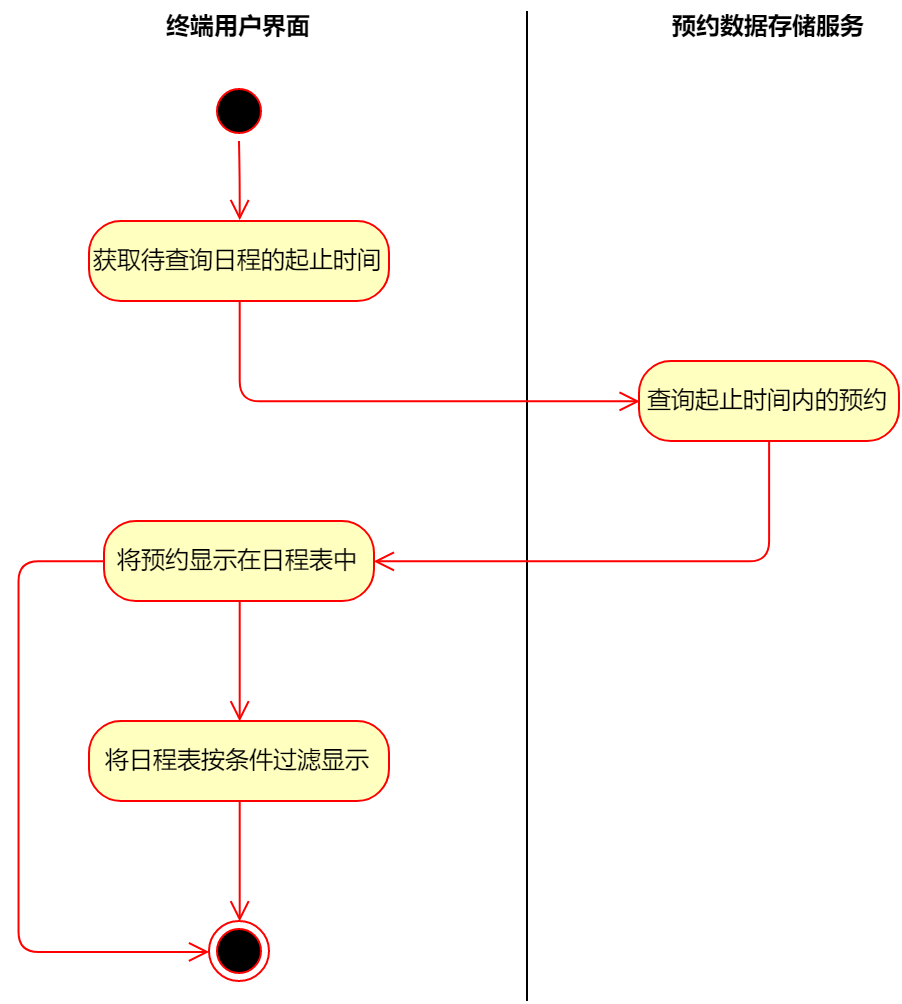

The diagram above was exported from draw.io. Its source (the exported page's mxGraphModel, read from the mxfile embedded in the PNG):
<mxGraphModel dx="932" dy="721" grid="1" gridSize="10" guides="1" tooltips="1" connect="1" arrows="1" fold="1" page="1" pageScale="1" pageWidth="827" pageHeight="1169" math="0" shadow="0">
  <root>
    <mxCell id="mCsLAHJUln3MBUo-aoWp-0" />
    <mxCell id="mCsLAHJUln3MBUo-aoWp-1" parent="mCsLAHJUln3MBUo-aoWp-0" />
    <mxCell id="bBFN0xg9h87BeL449ZDH-0" value="" style="ellipse;html=1;shape=startState;fillColor=#000000;strokeColor=#ff0000;" parent="mCsLAHJUln3MBUo-aoWp-1" vertex="1">
      <mxGeometry x="135" y="80" width="30" height="30" as="geometry" />
    </mxCell>
    <mxCell id="bBFN0xg9h87BeL449ZDH-1" value="" style="edgeStyle=orthogonalEdgeStyle;html=1;verticalAlign=bottom;endArrow=open;endSize=8;strokeColor=#ff0000;entryX=0.5;entryY=0;entryDx=0;entryDy=0;" parent="mCsLAHJUln3MBUo-aoWp-1" source="bBFN0xg9h87BeL449ZDH-0" target="bBFN0xg9h87BeL449ZDH-4" edge="1">
      <mxGeometry relative="1" as="geometry">
        <mxPoint x="150" y="160" as="targetPoint" />
      </mxGeometry>
    </mxCell>
    <mxCell id="bBFN0xg9h87BeL449ZDH-3" value="终端用户界面" style="text;align=center;fontStyle=1;verticalAlign=middle;spacingLeft=3;spacingRight=3;strokeColor=none;rotatable=0;points=[[0,0.5],[1,0.5]];portConstraint=eastwest;" parent="mCsLAHJUln3MBUo-aoWp-1" vertex="1">
      <mxGeometry x="110" y="40" width="80" height="26" as="geometry" />
    </mxCell>
    <mxCell id="bBFN0xg9h87BeL449ZDH-4" value="获取待查询日程的起止时间" style="rounded=1;whiteSpace=wrap;html=1;arcSize=40;fontColor=#000000;fillColor=#ffffc0;strokeColor=#ff0000;" parent="mCsLAHJUln3MBUo-aoWp-1" vertex="1">
      <mxGeometry x="75" y="150" width="150" height="40" as="geometry" />
    </mxCell>
    <mxCell id="bBFN0xg9h87BeL449ZDH-6" value="预约数据存储服务" style="text;align=center;fontStyle=1;verticalAlign=middle;spacingLeft=3;spacingRight=3;strokeColor=none;rotatable=0;points=[[0,0.5],[1,0.5]];portConstraint=eastwest;" parent="mCsLAHJUln3MBUo-aoWp-1" vertex="1">
      <mxGeometry x="375" y="40" width="80" height="26" as="geometry" />
    </mxCell>
    <mxCell id="bBFN0xg9h87BeL449ZDH-14" value="" style="line;strokeWidth=1;fillColor=none;align=left;verticalAlign=middle;spacingTop=-1;spacingLeft=3;spacingRight=3;rotatable=0;labelPosition=right;points=[];portConstraint=eastwest;direction=south;" parent="mCsLAHJUln3MBUo-aoWp-1" vertex="1">
      <mxGeometry x="290" y="45" width="8" height="495" as="geometry" />
    </mxCell>
    <mxCell id="bBFN0xg9h87BeL449ZDH-15" value="查询起止时间内的预约" style="rounded=1;whiteSpace=wrap;html=1;arcSize=40;fontColor=#000000;fillColor=#ffffc0;strokeColor=#ff0000;" parent="mCsLAHJUln3MBUo-aoWp-1" vertex="1">
      <mxGeometry x="350" y="220" width="130" height="40" as="geometry" />
    </mxCell>
    <mxCell id="bBFN0xg9h87BeL449ZDH-17" value="将预约显示在日程表中" style="rounded=1;whiteSpace=wrap;html=1;arcSize=40;fontColor=#000000;fillColor=#ffffc0;strokeColor=#ff0000;" parent="mCsLAHJUln3MBUo-aoWp-1" vertex="1">
      <mxGeometry x="82.5" y="300" width="135" height="40" as="geometry" />
    </mxCell>
    <mxCell id="bBFN0xg9h87BeL449ZDH-21" value="" style="edgeStyle=orthogonalEdgeStyle;html=1;verticalAlign=bottom;endArrow=open;endSize=8;strokeColor=#ff0000;exitX=0.5;exitY=1;exitDx=0;exitDy=0;entryX=1;entryY=0.5;entryDx=0;entryDy=0;" parent="mCsLAHJUln3MBUo-aoWp-1" source="bBFN0xg9h87BeL449ZDH-15" target="bBFN0xg9h87BeL449ZDH-17" edge="1">
      <mxGeometry relative="1" as="geometry">
        <mxPoint x="560" y="550" as="targetPoint" />
        <mxPoint x="510" y="510" as="sourcePoint" />
      </mxGeometry>
    </mxCell>
    <mxCell id="bBFN0xg9h87BeL449ZDH-24" value="" style="ellipse;html=1;shape=endState;fillColor=#000000;strokeColor=#ff0000;" parent="mCsLAHJUln3MBUo-aoWp-1" vertex="1">
      <mxGeometry x="135" y="500" width="30" height="30" as="geometry" />
    </mxCell>
    <mxCell id="bBFN0xg9h87BeL449ZDH-32" value="" style="edgeStyle=orthogonalEdgeStyle;html=1;verticalAlign=bottom;endArrow=open;endSize=8;strokeColor=#ff0000;exitX=0.5;exitY=1;exitDx=0;exitDy=0;entryX=0;entryY=0.5;entryDx=0;entryDy=0;" parent="mCsLAHJUln3MBUo-aoWp-1" source="bBFN0xg9h87BeL449ZDH-4" target="bBFN0xg9h87BeL449ZDH-15" edge="1">
      <mxGeometry relative="1" as="geometry">
        <mxPoint x="150" y="250" as="targetPoint" />
        <mxPoint x="160" y="120" as="sourcePoint" />
      </mxGeometry>
    </mxCell>
    <mxCell id="3rSI5gJxvfdAwA6Yh5HH-0" value="" style="edgeStyle=orthogonalEdgeStyle;html=1;verticalAlign=bottom;endArrow=open;endSize=8;strokeColor=#ff0000;exitX=0.5;exitY=1;exitDx=0;exitDy=0;entryX=0.5;entryY=0;entryDx=0;entryDy=0;" edge="1" parent="mCsLAHJUln3MBUo-aoWp-1" source="bBFN0xg9h87BeL449ZDH-17" target="4MAVoloYKrHVtbG57q1t-0">
      <mxGeometry relative="1" as="geometry">
        <mxPoint x="150" y="410" as="targetPoint" />
        <mxPoint x="197" y="510" as="sourcePoint" />
      </mxGeometry>
    </mxCell>
    <mxCell id="4MAVoloYKrHVtbG57q1t-0" value="将日程表按条件过滤显示" style="rounded=1;whiteSpace=wrap;html=1;arcSize=40;fontColor=#000000;fillColor=#ffffc0;strokeColor=#ff0000;" vertex="1" parent="mCsLAHJUln3MBUo-aoWp-1">
      <mxGeometry x="75" y="400" width="150" height="40" as="geometry" />
    </mxCell>
    <mxCell id="4MAVoloYKrHVtbG57q1t-1" value="" style="edgeStyle=orthogonalEdgeStyle;html=1;verticalAlign=bottom;endArrow=open;endSize=8;strokeColor=#ff0000;entryX=0.5;entryY=0;entryDx=0;entryDy=0;" edge="1" source="4MAVoloYKrHVtbG57q1t-0" parent="mCsLAHJUln3MBUo-aoWp-1" target="bBFN0xg9h87BeL449ZDH-24">
      <mxGeometry relative="1" as="geometry">
        <mxPoint x="150" y="480" as="targetPoint" />
      </mxGeometry>
    </mxCell>
    <mxCell id="4MAVoloYKrHVtbG57q1t-2" value="" style="edgeStyle=orthogonalEdgeStyle;html=1;verticalAlign=bottom;endArrow=open;endSize=8;strokeColor=#ff0000;exitX=0;exitY=0.5;exitDx=0;exitDy=0;entryX=0;entryY=0.5;entryDx=0;entryDy=0;" edge="1" parent="mCsLAHJUln3MBUo-aoWp-1" source="bBFN0xg9h87BeL449ZDH-17" target="bBFN0xg9h87BeL449ZDH-24">
      <mxGeometry relative="1" as="geometry">
        <mxPoint x="160" y="410" as="targetPoint" />
        <mxPoint x="160" y="350" as="sourcePoint" />
        <Array as="points">
          <mxPoint x="40" y="320" />
          <mxPoint x="40" y="515" />
        </Array>
      </mxGeometry>
    </mxCell>
  </root>
</mxGraphModel>